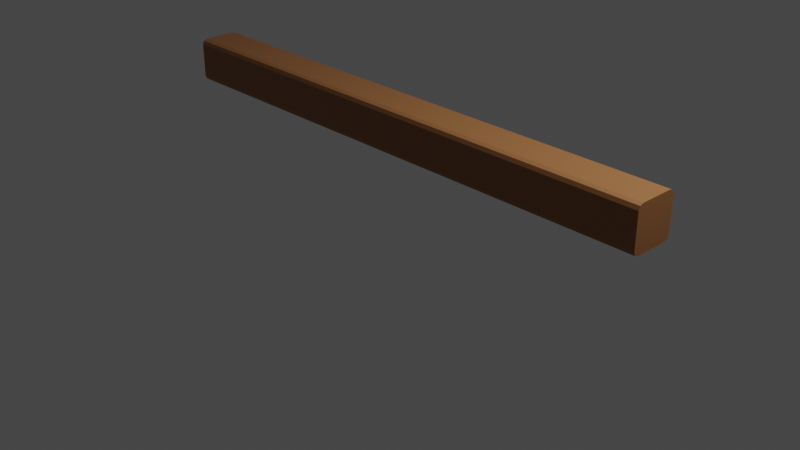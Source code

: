 # Source: twobyfour.blend  (saved by Blender 3.5.10; exported with 4.5.12 LTS)
import bpy
from mathutils import Matrix  # noqa: F401  (used for matrix-valued properties, if any)

bpy.ops.wm.read_factory_settings(use_empty=True)
scene = bpy.context.scene
scene.name = 'Scene'

# ---- collections
col_collection = bpy.data.collections.new('Collection'); scene.collection.children.link(col_collection)

# ---- materials (node trees are filled in below, after node groups)
mat_bark1 = bpy.data.materials.new('Bark1')
mat_bark1.use_transparent_shadow = False

# ---- material node trees
mat_bark1.use_nodes = True; mat_bark1.node_tree.nodes.clear()
_N = mat_bark1.node_tree.nodes; _L = mat_bark1.node_tree.links
n0 = _N.new('ShaderNodeBsdfPrincipled'); n0.name = 'Principled BSDF'; n0.location = (10, 300)
n0.distribution = 'GGX'
n0.subsurface_method = 'RANDOM_WALK_SKIN'
n0.inputs[0].default_value = (0.3032, 0.1254, 0.0419, 1.0)
n0.inputs[3].default_value = 1.45
n0.inputs[27].default_value = (0.0, 0.0, 0.0, 1.0)
n0.inputs[28].default_value = 1.0
n1 = _N.new('ShaderNodeOutputMaterial'); n1.name = 'Material Output'; n1.location = (300, 300)
_L.new(n0.outputs[0], n1.inputs[0])
n1.is_active_output = True

# ---- world
world_world = bpy.data.worlds.new('World'); scene.world = world_world
world_world.use_nodes = True; world_world.node_tree.nodes.clear()
_N = world_world.node_tree.nodes; _L = world_world.node_tree.links
n0 = _N.new('ShaderNodeOutputWorld'); n0.name = 'World Output'; n0.location = (300, 300)
n1 = _N.new('ShaderNodeBackground'); n1.name = 'Background'; n1.location = (10, 300)
n1.inputs[0].default_value = (0.05088, 0.05088, 0.05088, 1.0)
_L.new(n1.outputs[0], n0.inputs[0])
n0.is_active_output = True
world_world.color = (0.05088, 0.05088, 0.05088)
world_world.use_sun_shadow = False
world_world.sun_shadow_jitter_overblur = 0.0

# ---- cameras
cam_camera = bpy.data.cameras.new('Camera')
cam_camera.clip_end = 100.0
cam_camera.ortho_scale = 7.314

# ---- lights
light_light = bpy.data.lights.new('Light', 'POINT')
light_light.transmission_factor = 0.0
light_light.energy = 1000.0
light_light.shadow_soft_size = 0.1
light_light.shadow_maximum_resolution = 0.006
light_light.use_absolute_resolution = True

# ---- meshes
me_cube = bpy.data.meshes.new('Cube')
me_cube.from_pydata([(1.0, 1.0, 0.77), (1.0, 0.77, 1.0), (1.0, 0.9326, 0.9326), (1.0, 0.77, -1.0), (1.0, 1.0, -0.77), (1.0, 0.9326, -0.9326), (1.0, -0.77, 1.0), (1.0, -1.0, 0.77), (1.0, -0.9326, 0.9326), (1.0, -1.0, -0.77), (1.0, -0.77, -1.0), (1.0, -0.9326, -0.9326), (-1.0, 0.77, 1.0), (-1.0, 1.0, 0.77), (-1.0, 0.9326, 0.9326), (-1.0, 1.0, -0.77), (-1.0, 0.77, -1.0), (-1.0, 0.9326, -0.9326), (-1.0, -1.0, 0.77), (-1.0, -0.77, 1.0), (-1.0, -0.9326, 0.9326), (-1.0, -0.77, -1.0), (-1.0, -1.0, -0.77), (-1.0, -0.9326, -0.9326)], [], [(16, 3, 10, 21), (21, 23, 22, 18, 20, 19, 12, 14, 13, 15, 17, 16), (9, 7, 18, 22), (1, 12, 19, 6), (3, 5, 4, 0, 2, 1, 6, 8, 7, 9, 11, 10), (3, 16, 17, 5), (5, 17, 15, 4), (6, 19, 20, 8), (8, 20, 18, 7), (21, 10, 11, 23), (23, 11, 9, 22), (12, 1, 2, 14), (14, 2, 0, 13), (15, 13, 0, 4)])
_uv = me_cube.uv_layers.new(name='UVMap')
_uv.uv.foreach_set('vector', [0.125, 0.5287, 0.375, 0.5287, 0.375, 0.7213, 0.125, 0.7213, 0.375, 0.02874, 0.3834, 0.008419, 0.4037, 0.0, 0.5963, 0.0, 0.6166, 0.008419, 0.625, 0.02874, 0.625, 0.2213, 0.6166, 0.2416, 0.5963, 0.25, 0.4037, 0.25, 0.3834, 0.2416, 0.375, 0.2213, 0.4037, 0.75, 0.5963, 0.75, 0.5963, 1.0, 0.4037, 1.0, 0.625, 0.5287, 0.875, 0.5287, 0.875, 0.7213, 0.625, 0.7213, 0.375, 0.5287, 0.3834, 0.5084, 0.4037, 0.5, 0.5963, 0.5, 0.6166, 0.5084, 0.625, 0.5287, 0.625, 0.7213, 0.6166, 0.7416, 0.5963, 0.75, 0.4037, 0.75, 0.3834, 0.7416, 0.375, 0.7213, 0.375, 0.5287, 0.125, 0.5287, 0.125, 0.5, 0.375, 0.5, 0.375, 0.5, 0.375, 0.25, 0.4037, 0.25, 0.4037, 0.5, 0.625, 0.7213, 0.875, 0.7213, 0.875, 0.75, 0.625, 0.75, 0.625, 0.75, 0.625, 1.0, 0.5963, 1.0, 0.5963, 0.75, 0.125, 0.7213, 0.375, 0.7213, 0.375, 0.75, 0.125, 0.75, 0.375, 1.0, 0.375, 0.75, 0.4037, 0.75, 0.4037, 1.0, 0.875, 0.5287, 0.625, 0.5287, 0.625, 0.5, 0.875, 0.5, 0.625, 0.25, 0.625, 0.5, 0.5963, 0.5, 0.5963, 0.25, 0.4037, 0.25, 0.5963, 0.25, 0.5963, 0.5, 0.4037, 0.5])
me_cube.materials.append(mat_bark1)
me_cube.use_mirror_vertex_groups = False
me_cube.update()

# ---- objects
ob_cube = bpy.data.objects.new('Cube', me_cube)
ob_light = bpy.data.objects.new('Light', light_light)
ob_camera = bpy.data.objects.new('Camera', cam_camera)

# ---- transforms, parenting, visibility, modifiers, constraints
ob_cube.location = (0.0, 0.0, 1.023)
ob_cube.scale = (2.969, 0.2369, 0.2369)
ob_cube.lock_rotations_4d = False
ob_cube.empty_display_type = 'ARROWS'
ob_cube.lineart.crease_threshold = 0.0
ob_light.location = (4.076, 1.005, 5.904)
ob_light.rotation_euler = (0.6503, 0.05522, 1.866)
ob_light.lock_rotations_4d = False
ob_light.empty_display_type = 'ARROWS'
ob_light.color = (0.0, 0.0, 0.0, 0.0)
ob_light.lineart.crease_threshold = 0.0
ob_camera.location = (7.359, -6.926, 4.958)
ob_camera.rotation_euler = (1.109, 0.0, 0.8149)
ob_camera.lock_rotations_4d = False
ob_camera.empty_display_type = 'ARROWS'
ob_camera.color = (0.0, 0.0, 0.0, 0.0)
ob_camera.display_type = 'WIRE'
ob_camera.lineart.crease_threshold = 0.0

# ---- collection membership
col_collection.objects.link(ob_cube)
col_collection.objects.link(ob_light)
col_collection.objects.link(ob_camera)

# ---- scene / render settings (as saved in the file)
scene.camera = ob_camera
scene.frame_start = 1; scene.frame_end = 250; scene.frame_set(1)
scene.render.engine = 'BLENDER_EEVEE_NEXT'
scene.cycles.sampling_pattern = 'TABULATED_SOBOL'
scene.view_settings.view_transform = 'Filmic'
bpy.context.view_layer.update()
